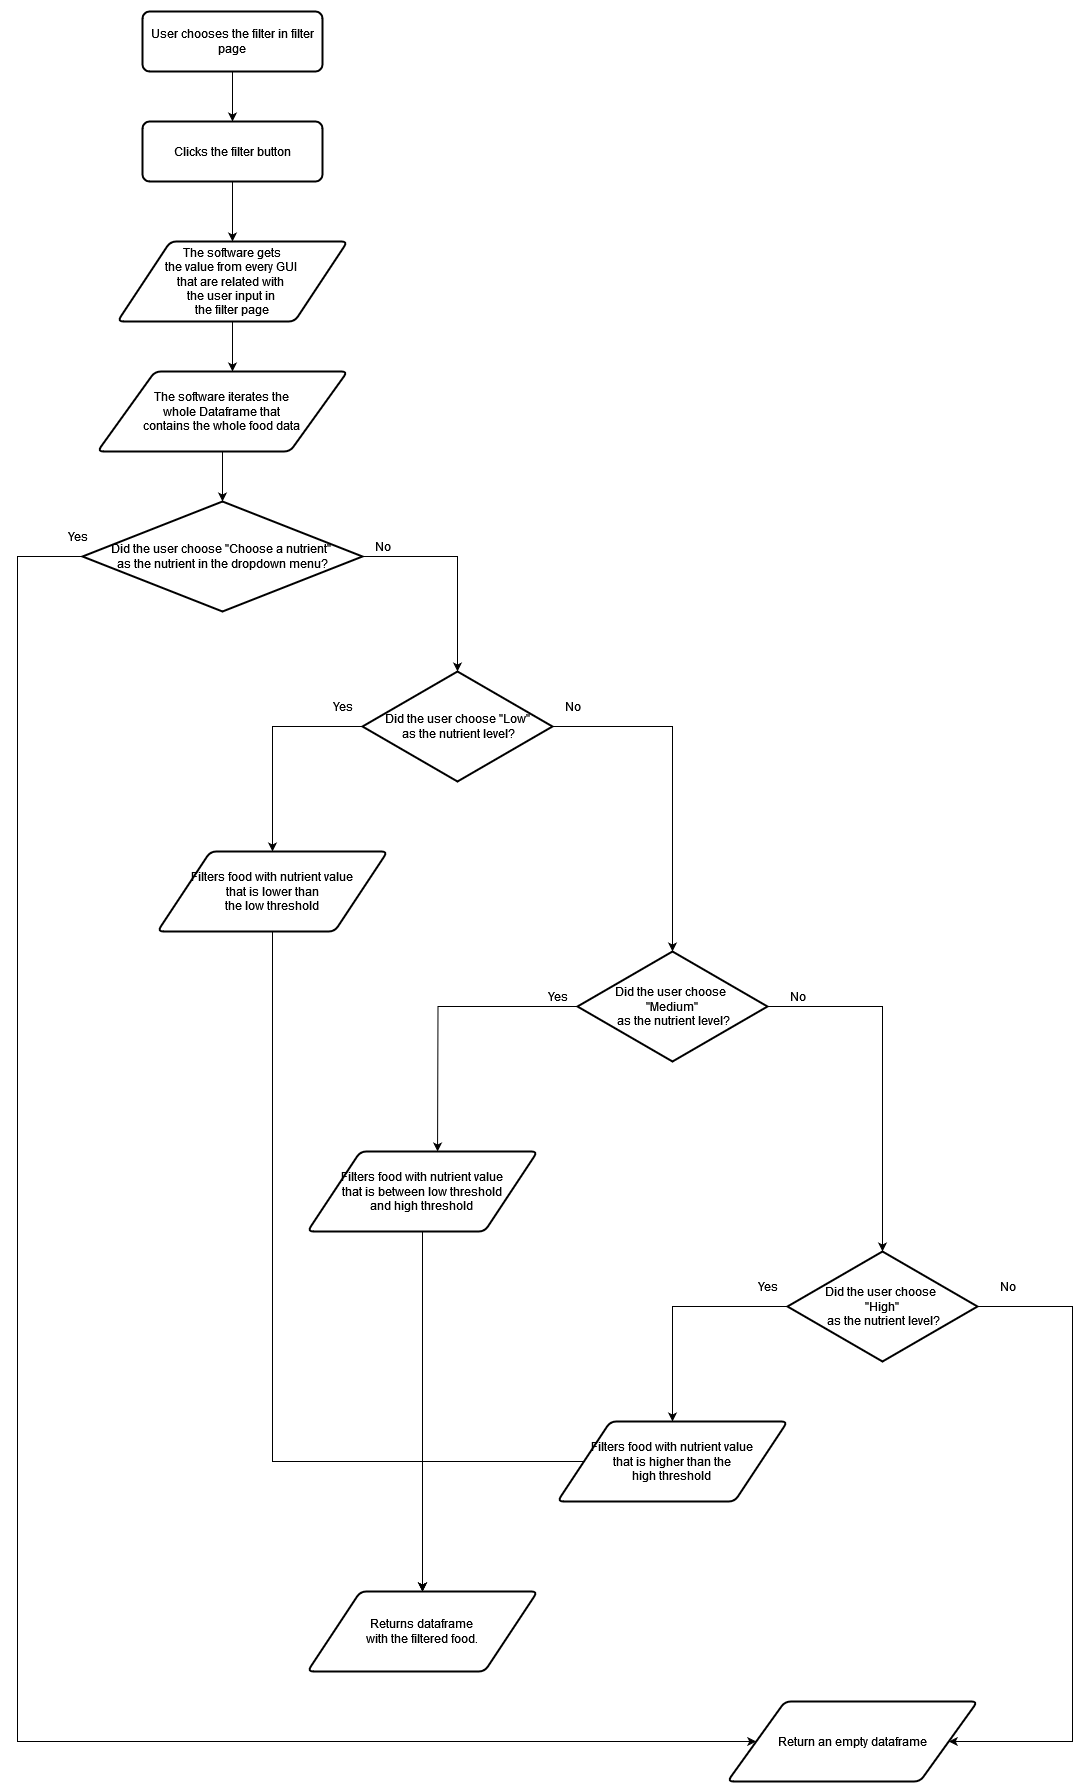

The diagram above was exported from draw.io. Its source (the exported page's mxGraphModel, read from the mxfile embedded in the PNG):
<mxGraphModel dx="3585" dy="1980" grid="1" gridSize="10" guides="1" tooltips="1" connect="1" arrows="1" fold="1" page="1" pageScale="1" pageWidth="850" pageHeight="1100" math="0" shadow="0">
  <root>
    <mxCell id="0" />
    <mxCell id="1" parent="0" />
    <mxCell id="SHQjuSpHMaCG1I4lqA5m-4" style="edgeStyle=orthogonalEdgeStyle;rounded=0;orthogonalLoop=1;jettySize=auto;html=1;entryX=0.5;entryY=0;entryDx=0;entryDy=0;" parent="1" source="SHQjuSpHMaCG1I4lqA5m-3" edge="1">
      <mxGeometry relative="1" as="geometry">
        <mxPoint x="415" y="160" as="targetPoint" />
      </mxGeometry>
    </mxCell>
    <mxCell id="SHQjuSpHMaCG1I4lqA5m-3" value="User chooses the filter in filter page" style="rounded=1;whiteSpace=wrap;html=1;absoluteArcSize=1;arcSize=14;strokeWidth=2;" parent="1" vertex="1">
      <mxGeometry x="325" y="50" width="180" height="60" as="geometry" />
    </mxCell>
    <mxCell id="iXCbE9jlhEENqPSWRgMc-8" value="Clicks the filter button" style="rounded=1;whiteSpace=wrap;html=1;absoluteArcSize=1;arcSize=14;strokeWidth=2;" vertex="1" parent="1">
      <mxGeometry x="325" y="160" width="180" height="60" as="geometry" />
    </mxCell>
    <mxCell id="iXCbE9jlhEENqPSWRgMc-9" value="&lt;div&gt;The software gets&lt;/div&gt;&lt;div&gt;the value from every GUI&amp;nbsp;&lt;/div&gt;&lt;div&gt;that are related with&amp;nbsp;&lt;/div&gt;&lt;div&gt;the user input in&amp;nbsp;&lt;/div&gt;&lt;div&gt;the filter page&lt;/div&gt;" style="shape=parallelogram;html=1;strokeWidth=2;perimeter=parallelogramPerimeter;whiteSpace=wrap;rounded=1;arcSize=12;size=0.23;" vertex="1" parent="1">
      <mxGeometry x="300" y="280" width="230" height="80" as="geometry" />
    </mxCell>
    <mxCell id="iXCbE9jlhEENqPSWRgMc-10" style="edgeStyle=orthogonalEdgeStyle;rounded=0;orthogonalLoop=1;jettySize=auto;html=1;entryX=0.5;entryY=0;entryDx=0;entryDy=0;exitX=0.5;exitY=1;exitDx=0;exitDy=0;" edge="1" parent="1" source="iXCbE9jlhEENqPSWRgMc-8" target="iXCbE9jlhEENqPSWRgMc-9">
      <mxGeometry relative="1" as="geometry">
        <mxPoint x="414.66" y="210" as="sourcePoint" />
        <mxPoint x="414.66" y="260" as="targetPoint" />
      </mxGeometry>
    </mxCell>
    <mxCell id="iXCbE9jlhEENqPSWRgMc-13" style="edgeStyle=orthogonalEdgeStyle;rounded=0;orthogonalLoop=1;jettySize=auto;html=1;entryX=0.5;entryY=0;entryDx=0;entryDy=0;entryPerimeter=0;" edge="1" parent="1" source="iXCbE9jlhEENqPSWRgMc-9">
      <mxGeometry relative="1" as="geometry">
        <mxPoint x="415" y="410" as="targetPoint" />
      </mxGeometry>
    </mxCell>
    <mxCell id="iXCbE9jlhEENqPSWRgMc-68" style="edgeStyle=orthogonalEdgeStyle;rounded=0;orthogonalLoop=1;jettySize=auto;html=1;exitX=1;exitY=0.5;exitDx=0;exitDy=0;exitPerimeter=0;entryX=0.5;entryY=0;entryDx=0;entryDy=0;entryPerimeter=0;" edge="1" parent="1" source="iXCbE9jlhEENqPSWRgMc-53" target="iXCbE9jlhEENqPSWRgMc-70">
      <mxGeometry relative="1" as="geometry">
        <mxPoint x="760" y="600" as="sourcePoint" />
        <mxPoint x="905.0263157894738" y="700" as="targetPoint" />
      </mxGeometry>
    </mxCell>
    <mxCell id="iXCbE9jlhEENqPSWRgMc-69" style="edgeStyle=orthogonalEdgeStyle;rounded=0;orthogonalLoop=1;jettySize=auto;html=1;entryX=0;entryY=0.5;entryDx=0;entryDy=0;" edge="1" parent="1" source="iXCbE9jlhEENqPSWRgMc-53" target="iXCbE9jlhEENqPSWRgMc-67">
      <mxGeometry relative="1" as="geometry">
        <Array as="points">
          <mxPoint x="200" y="595" />
          <mxPoint x="200" y="1780" />
        </Array>
      </mxGeometry>
    </mxCell>
    <mxCell id="iXCbE9jlhEENqPSWRgMc-53" value="&lt;div&gt;Did the user choose &quot;Choose a nutrient&quot;&amp;nbsp;&lt;/div&gt;&lt;div&gt;as the nutrient in the dropdown menu?&lt;/div&gt;" style="strokeWidth=2;html=1;shape=mxgraph.flowchart.decision;whiteSpace=wrap;" vertex="1" parent="1">
      <mxGeometry x="265" y="540" width="280" height="110" as="geometry" />
    </mxCell>
    <mxCell id="iXCbE9jlhEENqPSWRgMc-54" value="&lt;div&gt;The software iterates the&lt;/div&gt;&lt;div&gt;whole Dataframe that&lt;/div&gt;&lt;div&gt;contains the whole food data&lt;br&gt;&lt;/div&gt;" style="shape=parallelogram;html=1;strokeWidth=2;perimeter=parallelogramPerimeter;whiteSpace=wrap;rounded=1;arcSize=12;size=0.23;" vertex="1" parent="1">
      <mxGeometry x="280" y="410" width="250" height="80" as="geometry" />
    </mxCell>
    <mxCell id="iXCbE9jlhEENqPSWRgMc-55" style="edgeStyle=orthogonalEdgeStyle;rounded=0;orthogonalLoop=1;jettySize=auto;html=1;entryX=0.5;entryY=0;entryDx=0;entryDy=0;entryPerimeter=0;" edge="1" parent="1" source="iXCbE9jlhEENqPSWRgMc-54" target="iXCbE9jlhEENqPSWRgMc-53">
      <mxGeometry relative="1" as="geometry" />
    </mxCell>
    <mxCell id="iXCbE9jlhEENqPSWRgMc-59" value="Yes" style="text;html=1;align=center;verticalAlign=middle;resizable=0;points=[];autosize=1;strokeColor=none;fillColor=none;" vertex="1" parent="1">
      <mxGeometry x="240" y="560" width="40" height="30" as="geometry" />
    </mxCell>
    <mxCell id="iXCbE9jlhEENqPSWRgMc-61" value="No" style="text;html=1;align=center;verticalAlign=middle;resizable=0;points=[];autosize=1;strokeColor=none;fillColor=none;" vertex="1" parent="1">
      <mxGeometry x="545" y="570" width="40" height="30" as="geometry" />
    </mxCell>
    <mxCell id="iXCbE9jlhEENqPSWRgMc-67" value="Return an empty dataframe" style="shape=parallelogram;html=1;strokeWidth=2;perimeter=parallelogramPerimeter;whiteSpace=wrap;rounded=1;arcSize=12;size=0.23;" vertex="1" parent="1">
      <mxGeometry x="910" y="1740" width="250" height="80" as="geometry" />
    </mxCell>
    <mxCell id="iXCbE9jlhEENqPSWRgMc-72" style="edgeStyle=orthogonalEdgeStyle;rounded=0;orthogonalLoop=1;jettySize=auto;html=1;entryX=0.5;entryY=0;entryDx=0;entryDy=0;" edge="1" parent="1" source="iXCbE9jlhEENqPSWRgMc-70" target="iXCbE9jlhEENqPSWRgMc-71">
      <mxGeometry relative="1" as="geometry">
        <Array as="points">
          <mxPoint x="455" y="765" />
        </Array>
      </mxGeometry>
    </mxCell>
    <mxCell id="iXCbE9jlhEENqPSWRgMc-70" value="&lt;div&gt;Did the user choose &quot;Low&quot;&lt;/div&gt;&lt;div&gt;&amp;nbsp;as the nutrient level?&lt;/div&gt;" style="strokeWidth=2;html=1;shape=mxgraph.flowchart.decision;whiteSpace=wrap;" vertex="1" parent="1">
      <mxGeometry x="545" y="710" width="190" height="110" as="geometry" />
    </mxCell>
    <mxCell id="iXCbE9jlhEENqPSWRgMc-95" style="edgeStyle=orthogonalEdgeStyle;rounded=0;orthogonalLoop=1;jettySize=auto;html=1;entryX=0.5;entryY=0;entryDx=0;entryDy=0;" edge="1" parent="1" source="iXCbE9jlhEENqPSWRgMc-71" target="iXCbE9jlhEENqPSWRgMc-92">
      <mxGeometry relative="1" as="geometry">
        <Array as="points">
          <mxPoint x="455" y="1500" />
          <mxPoint x="605" y="1500" />
        </Array>
      </mxGeometry>
    </mxCell>
    <mxCell id="iXCbE9jlhEENqPSWRgMc-71" value="&lt;div&gt;Filters food with nutrient value&lt;/div&gt;&lt;div&gt;&amp;nbsp;that is lower than&amp;nbsp;&lt;/div&gt;&lt;div&gt;the low threshold&lt;br&gt;&lt;/div&gt;" style="shape=parallelogram;html=1;strokeWidth=2;perimeter=parallelogramPerimeter;whiteSpace=wrap;rounded=1;arcSize=12;size=0.23;" vertex="1" parent="1">
      <mxGeometry x="340" y="890" width="230" height="80" as="geometry" />
    </mxCell>
    <mxCell id="iXCbE9jlhEENqPSWRgMc-79" style="edgeStyle=orthogonalEdgeStyle;rounded=0;orthogonalLoop=1;jettySize=auto;html=1;" edge="1" parent="1" source="iXCbE9jlhEENqPSWRgMc-73">
      <mxGeometry relative="1" as="geometry">
        <mxPoint x="620.0526315789475" y="1190" as="targetPoint" />
      </mxGeometry>
    </mxCell>
    <mxCell id="iXCbE9jlhEENqPSWRgMc-82" style="edgeStyle=orthogonalEdgeStyle;rounded=0;orthogonalLoop=1;jettySize=auto;html=1;" edge="1" parent="1" source="iXCbE9jlhEENqPSWRgMc-73" target="iXCbE9jlhEENqPSWRgMc-81">
      <mxGeometry relative="1" as="geometry" />
    </mxCell>
    <mxCell id="iXCbE9jlhEENqPSWRgMc-73" value="&lt;div&gt;Did the user choose&amp;nbsp;&lt;/div&gt;&lt;div&gt;&quot;Medium&quot;&lt;/div&gt;&lt;div&gt;&amp;nbsp;as the nutrient level?&lt;/div&gt;" style="strokeWidth=2;html=1;shape=mxgraph.flowchart.decision;whiteSpace=wrap;" vertex="1" parent="1">
      <mxGeometry x="760" y="990" width="190" height="110" as="geometry" />
    </mxCell>
    <mxCell id="iXCbE9jlhEENqPSWRgMc-74" value="No" style="text;html=1;align=center;verticalAlign=middle;resizable=0;points=[];autosize=1;strokeColor=none;fillColor=none;" vertex="1" parent="1">
      <mxGeometry x="735" y="730" width="40" height="30" as="geometry" />
    </mxCell>
    <mxCell id="iXCbE9jlhEENqPSWRgMc-76" value="Yes" style="text;html=1;align=center;verticalAlign=middle;resizable=0;points=[];autosize=1;strokeColor=none;fillColor=none;" vertex="1" parent="1">
      <mxGeometry x="505" y="730" width="40" height="30" as="geometry" />
    </mxCell>
    <mxCell id="iXCbE9jlhEENqPSWRgMc-77" style="edgeStyle=orthogonalEdgeStyle;rounded=0;orthogonalLoop=1;jettySize=auto;html=1;entryX=0.5;entryY=0;entryDx=0;entryDy=0;entryPerimeter=0;" edge="1" parent="1" source="iXCbE9jlhEENqPSWRgMc-70" target="iXCbE9jlhEENqPSWRgMc-73">
      <mxGeometry relative="1" as="geometry" />
    </mxCell>
    <mxCell id="iXCbE9jlhEENqPSWRgMc-94" style="edgeStyle=orthogonalEdgeStyle;rounded=0;orthogonalLoop=1;jettySize=auto;html=1;entryX=0.5;entryY=0;entryDx=0;entryDy=0;" edge="1" parent="1" source="iXCbE9jlhEENqPSWRgMc-80" target="iXCbE9jlhEENqPSWRgMc-92">
      <mxGeometry relative="1" as="geometry" />
    </mxCell>
    <mxCell id="iXCbE9jlhEENqPSWRgMc-80" value="&lt;div&gt;Filters food with nutrient value&lt;/div&gt;&lt;div&gt;&amp;nbsp;that is between low threshold&amp;nbsp;&lt;/div&gt;&lt;div&gt;and high threshold&lt;br&gt;&lt;/div&gt;" style="shape=parallelogram;html=1;strokeWidth=2;perimeter=parallelogramPerimeter;whiteSpace=wrap;rounded=1;arcSize=12;size=0.23;" vertex="1" parent="1">
      <mxGeometry x="490" y="1190" width="230" height="80" as="geometry" />
    </mxCell>
    <mxCell id="iXCbE9jlhEENqPSWRgMc-84" style="edgeStyle=orthogonalEdgeStyle;rounded=0;orthogonalLoop=1;jettySize=auto;html=1;entryX=0.5;entryY=0;entryDx=0;entryDy=0;" edge="1" parent="1" source="iXCbE9jlhEENqPSWRgMc-81" target="iXCbE9jlhEENqPSWRgMc-83">
      <mxGeometry relative="1" as="geometry">
        <Array as="points">
          <mxPoint x="855" y="1345" />
        </Array>
      </mxGeometry>
    </mxCell>
    <mxCell id="iXCbE9jlhEENqPSWRgMc-81" value="&lt;div&gt;Did the user choose&amp;nbsp;&lt;/div&gt;&lt;div&gt;&quot;High&quot;&lt;/div&gt;&lt;div&gt;&amp;nbsp;as the nutrient level?&lt;/div&gt;" style="strokeWidth=2;html=1;shape=mxgraph.flowchart.decision;whiteSpace=wrap;" vertex="1" parent="1">
      <mxGeometry x="970" y="1290" width="190" height="110" as="geometry" />
    </mxCell>
    <mxCell id="iXCbE9jlhEENqPSWRgMc-93" style="edgeStyle=orthogonalEdgeStyle;rounded=0;orthogonalLoop=1;jettySize=auto;html=1;entryX=0.5;entryY=0;entryDx=0;entryDy=0;" edge="1" parent="1" source="iXCbE9jlhEENqPSWRgMc-83" target="iXCbE9jlhEENqPSWRgMc-92">
      <mxGeometry relative="1" as="geometry" />
    </mxCell>
    <mxCell id="iXCbE9jlhEENqPSWRgMc-83" value="&lt;div&gt;Filters food with nutrient value&lt;/div&gt;&lt;div&gt;&amp;nbsp;that is higher than the&amp;nbsp;&lt;/div&gt;&lt;div&gt;high threshold&lt;br&gt;&lt;/div&gt;" style="shape=parallelogram;html=1;strokeWidth=2;perimeter=parallelogramPerimeter;whiteSpace=wrap;rounded=1;arcSize=12;size=0.23;" vertex="1" parent="1">
      <mxGeometry x="740" y="1460" width="230" height="80" as="geometry" />
    </mxCell>
    <mxCell id="iXCbE9jlhEENqPSWRgMc-85" value="No" style="text;html=1;align=center;verticalAlign=middle;resizable=0;points=[];autosize=1;strokeColor=none;fillColor=none;" vertex="1" parent="1">
      <mxGeometry x="960" y="1020" width="40" height="30" as="geometry" />
    </mxCell>
    <mxCell id="iXCbE9jlhEENqPSWRgMc-86" value="Yes" style="text;html=1;align=center;verticalAlign=middle;resizable=0;points=[];autosize=1;strokeColor=none;fillColor=none;" vertex="1" parent="1">
      <mxGeometry x="720" y="1020" width="40" height="30" as="geometry" />
    </mxCell>
    <mxCell id="iXCbE9jlhEENqPSWRgMc-87" value="Yes" style="text;html=1;align=center;verticalAlign=middle;resizable=0;points=[];autosize=1;strokeColor=none;fillColor=none;" vertex="1" parent="1">
      <mxGeometry x="930" y="1310" width="40" height="30" as="geometry" />
    </mxCell>
    <mxCell id="iXCbE9jlhEENqPSWRgMc-89" style="edgeStyle=orthogonalEdgeStyle;rounded=0;orthogonalLoop=1;jettySize=auto;html=1;entryX=1;entryY=0.5;entryDx=0;entryDy=0;exitX=1;exitY=0.5;exitDx=0;exitDy=0;exitPerimeter=0;" edge="1" parent="1" source="iXCbE9jlhEENqPSWRgMc-81" target="iXCbE9jlhEENqPSWRgMc-67">
      <mxGeometry relative="1" as="geometry">
        <mxPoint x="980" y="1355" as="sourcePoint" />
        <mxPoint x="1255.0000000000005" y="1560" as="targetPoint" />
        <Array as="points">
          <mxPoint x="1255" y="1345" />
          <mxPoint x="1255" y="1780" />
        </Array>
      </mxGeometry>
    </mxCell>
    <mxCell id="iXCbE9jlhEENqPSWRgMc-90" value="No" style="text;html=1;align=center;verticalAlign=middle;resizable=0;points=[];autosize=1;strokeColor=none;fillColor=none;" vertex="1" parent="1">
      <mxGeometry x="1170" y="1310" width="40" height="30" as="geometry" />
    </mxCell>
    <mxCell id="iXCbE9jlhEENqPSWRgMc-92" value="&lt;div&gt;Returns dataframe&lt;/div&gt;&lt;div&gt;with the filtered food.&lt;br&gt;&lt;/div&gt;" style="shape=parallelogram;html=1;strokeWidth=2;perimeter=parallelogramPerimeter;whiteSpace=wrap;rounded=1;arcSize=12;size=0.23;" vertex="1" parent="1">
      <mxGeometry x="490" y="1630" width="230" height="80" as="geometry" />
    </mxCell>
  </root>
</mxGraphModel>